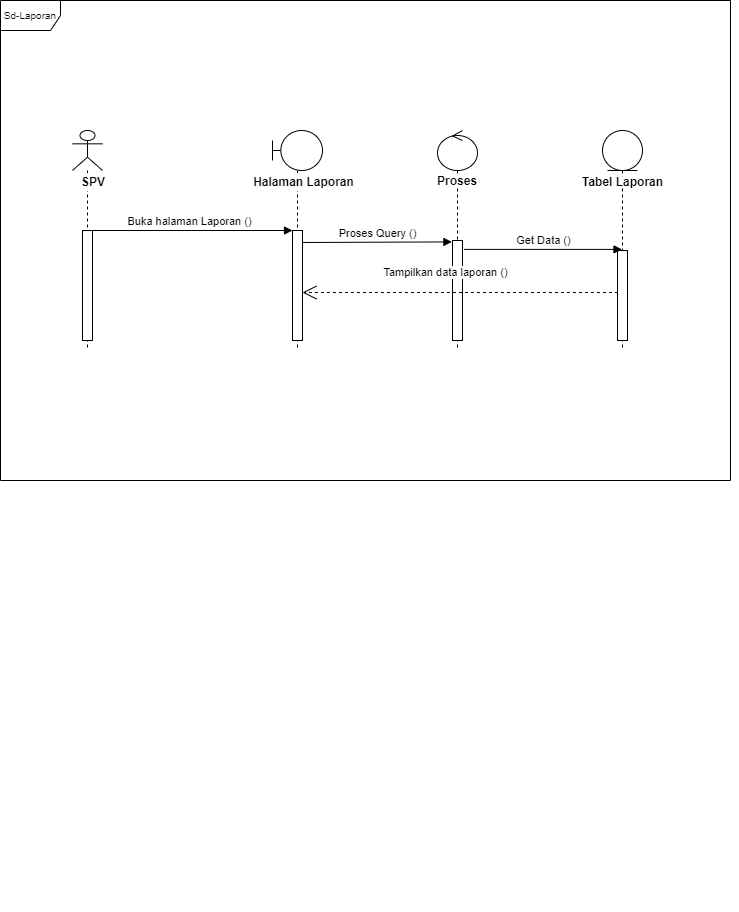

The diagram above was exported from draw.io. Its source (the exported page's mxGraphModel, read from the mxfile embedded in the PNG):
<mxGraphModel dx="1122" dy="1520" grid="1" gridSize="10" guides="1" tooltips="1" connect="1" arrows="1" fold="1" page="1" pageScale="1" pageWidth="850" pageHeight="1100" math="0" shadow="0">
  <root>
    <mxCell id="0" />
    <mxCell id="1" parent="0" />
    <mxCell id="Vypx6nQrtCIDXD6Oe-yG-1" value="" style="shape=umlLifeline;participant=umlBoundary;perimeter=lifelinePerimeter;whiteSpace=wrap;html=1;container=1;collapsible=0;recursiveResize=0;verticalAlign=top;spacingTop=36;outlineConnect=0;" vertex="1" parent="1">
      <mxGeometry x="912" y="100" width="50" height="220" as="geometry" />
    </mxCell>
    <mxCell id="Vypx6nQrtCIDXD6Oe-yG-2" value="" style="html=1;points=[];perimeter=orthogonalPerimeter;fillColor=#FFFFFF;" vertex="1" parent="Vypx6nQrtCIDXD6Oe-yG-1">
      <mxGeometry x="20" y="100" width="10" height="110" as="geometry" />
    </mxCell>
    <mxCell id="Vypx6nQrtCIDXD6Oe-yG-8" value="" style="shape=umlLifeline;participant=umlControl;perimeter=lifelinePerimeter;whiteSpace=wrap;html=1;container=1;collapsible=0;recursiveResize=0;verticalAlign=top;spacingTop=36;outlineConnect=0;" vertex="1" parent="1">
      <mxGeometry x="1077" y="100" width="40" height="220" as="geometry" />
    </mxCell>
    <mxCell id="Vypx6nQrtCIDXD6Oe-yG-9" value="&lt;b&gt;Proses&lt;/b&gt;" style="rounded=0;whiteSpace=wrap;html=1;fillColor=#FFFFFF;strokeColor=#FFFFFF;" vertex="1" parent="Vypx6nQrtCIDXD6Oe-yG-8">
      <mxGeometry x="5" y="46" width="30" height="10" as="geometry" />
    </mxCell>
    <mxCell id="Vypx6nQrtCIDXD6Oe-yG-10" value="" style="html=1;points=[];perimeter=orthogonalPerimeter;fillColor=#FFFFFF;" vertex="1" parent="Vypx6nQrtCIDXD6Oe-yG-8">
      <mxGeometry x="15" y="110" width="10" height="100" as="geometry" />
    </mxCell>
    <mxCell id="Vypx6nQrtCIDXD6Oe-yG-12" value="" style="shape=umlLifeline;participant=umlEntity;perimeter=lifelinePerimeter;whiteSpace=wrap;html=1;container=1;collapsible=0;recursiveResize=0;verticalAlign=top;spacingTop=36;outlineConnect=0;" vertex="1" parent="1">
      <mxGeometry x="1242" y="100" width="40" height="220" as="geometry" />
    </mxCell>
    <mxCell id="Vypx6nQrtCIDXD6Oe-yG-13" value="" style="html=1;points=[];perimeter=orthogonalPerimeter;fillColor=#FFFFFF;" vertex="1" parent="Vypx6nQrtCIDXD6Oe-yG-12">
      <mxGeometry x="15" y="120" width="10" height="90" as="geometry" />
    </mxCell>
    <mxCell id="Vypx6nQrtCIDXD6Oe-yG-15" value="Buka halaman Laporan ()" style="html=1;verticalAlign=bottom;endArrow=block;rounded=0;" edge="1" parent="1" source="Vypx6nQrtCIDXD6Oe-yG-16">
      <mxGeometry width="80" relative="1" as="geometry">
        <mxPoint x="772" y="200" as="sourcePoint" />
        <mxPoint x="932" y="200" as="targetPoint" />
      </mxGeometry>
    </mxCell>
    <mxCell id="Vypx6nQrtCIDXD6Oe-yG-16" value="" style="shape=umlLifeline;participant=umlActor;perimeter=lifelinePerimeter;whiteSpace=wrap;html=1;container=1;collapsible=0;recursiveResize=0;verticalAlign=top;spacingTop=36;outlineConnect=0;" vertex="1" parent="1">
      <mxGeometry x="712" y="100" width="30" height="220" as="geometry" />
    </mxCell>
    <mxCell id="Vypx6nQrtCIDXD6Oe-yG-17" value="" style="html=1;points=[];perimeter=orthogonalPerimeter;fillColor=#FFFFFF;" vertex="1" parent="Vypx6nQrtCIDXD6Oe-yG-16">
      <mxGeometry x="10" y="100" width="10" height="110" as="geometry" />
    </mxCell>
    <mxCell id="Vypx6nQrtCIDXD6Oe-yG-18" value="Get Data ()" style="html=1;verticalAlign=bottom;endArrow=block;rounded=0;exitX=1.152;exitY=0.089;exitDx=0;exitDy=0;exitPerimeter=0;" edge="1" parent="1" source="Vypx6nQrtCIDXD6Oe-yG-10" target="Vypx6nQrtCIDXD6Oe-yG-12">
      <mxGeometry width="80" relative="1" as="geometry">
        <mxPoint x="1105.67" y="240" as="sourcePoint" />
        <mxPoint x="1252" y="240.64" as="targetPoint" />
      </mxGeometry>
    </mxCell>
    <mxCell id="Vypx6nQrtCIDXD6Oe-yG-19" value="&lt;b&gt;SPV&lt;/b&gt;" style="rounded=0;whiteSpace=wrap;html=1;fillColor=#FFFFFF;strokeColor=#FFFFFF;" vertex="1" parent="1">
      <mxGeometry x="694.5" y="143" width="77.5" height="17" as="geometry" />
    </mxCell>
    <mxCell id="Vypx6nQrtCIDXD6Oe-yG-20" value="&lt;b&gt;Halaman Laporan&lt;/b&gt;" style="rounded=0;whiteSpace=wrap;html=1;fillColor=#FFFFFF;strokeColor=#FFFFFF;" vertex="1" parent="1">
      <mxGeometry x="885.13" y="143" width="116.87" height="17" as="geometry" />
    </mxCell>
    <mxCell id="Vypx6nQrtCIDXD6Oe-yG-21" value="Proses Query ()" style="html=1;verticalAlign=bottom;endArrow=block;rounded=0;entryX=-0.062;entryY=0.014;entryDx=0;entryDy=0;entryPerimeter=0;" edge="1" parent="1" target="Vypx6nQrtCIDXD6Oe-yG-10">
      <mxGeometry width="80" relative="1" as="geometry">
        <mxPoint x="942" y="212" as="sourcePoint" />
        <mxPoint x="1092" y="250" as="targetPoint" />
      </mxGeometry>
    </mxCell>
    <mxCell id="Vypx6nQrtCIDXD6Oe-yG-22" value="&lt;b&gt;Tabel Laporan&lt;/b&gt;" style="rounded=0;whiteSpace=wrap;html=1;fillColor=#FFFFFF;strokeColor=#FFFFFF;" vertex="1" parent="1">
      <mxGeometry x="1204.5" y="146.5" width="115" height="10" as="geometry" />
    </mxCell>
    <mxCell id="Vypx6nQrtCIDXD6Oe-yG-23" value="Tampilkan data laporan ()" style="endArrow=open;endSize=12;dashed=1;html=1;rounded=0;exitX=0.045;exitY=0.467;exitDx=0;exitDy=0;exitPerimeter=0;" edge="1" parent="1" source="Vypx6nQrtCIDXD6Oe-yG-13" target="Vypx6nQrtCIDXD6Oe-yG-2">
      <mxGeometry x="0.0939" y="-20" width="160" relative="1" as="geometry">
        <mxPoint x="1256.5" y="300" as="sourcePoint" />
        <mxPoint x="1102" y="300" as="targetPoint" />
        <mxPoint as="offset" />
        <Array as="points" />
      </mxGeometry>
    </mxCell>
    <mxCell id="Vypx6nQrtCIDXD6Oe-yG-28" value="&lt;span style=&quot;color: rgba(0, 0, 0, 0); font-family: monospace; font-size: 0px; text-align: start;&quot;&gt;%3CmxGraphModel%3E%3Croot%3E%3CmxCell%20id%3D%220%22%2F%3E%3CmxCell%20id%3D%221%22%20parent%3D%220%22%2F%3E%3CmxCell%20id%3D%222%22%20value%3D%22%26amp%3Bnbsp%3BData%20Tersimpan()%22%20style%3D%22html%3D1%3BverticalAlign%3Dbottom%3BendArrow%3Dblock%3Brounded%3D0%3BexitX%3D0.867%3BexitY%3D0.007%3BexitDx%3D0%3BexitDy%3D0%3BexitPerimeter%3D0%3BentryX%3D1.007%3BentryY%3D0.344%3BentryDx%3D0%3BentryDy%3D0%3BentryPerimeter%3D0%3B%22%20edge%3D%221%22%20parent%3D%221%22%3E%3CmxGeometry%20x%3D%220.0706%22%20width%3D%2280%22%20relative%3D%221%22%20as%3D%22geometry%22%3E%3CmxPoint%20x%3D%22573.6700000000001%22%20y%3D%22390.63%22%20as%3D%22sourcePoint%22%2F%3E%3CmxPoint%20x%3D%22575.0700000000002%22%20y%3D%22420.9599999999999%22%20as%3D%22targetPoint%22%2F%3E%3CArray%20as%3D%22points%22%3E%3CmxPoint%20x%3D%22640%22%20y%3D%22390%22%2F%3E%3CmxPoint%20x%3D%22640%22%20y%3D%22400%22%2F%3E%3CmxPoint%20x%3D%22640%22%20y%3D%22420%22%2F%3E%3CmxPoint%20x%3D%22610%22%20y%3D%22420%22%2F%3E%3C%2FArray%3E%3CmxPoint%20as%3D%22offset%22%2F%3E%3C%2FmxGeometry%3E%3C%2FmxCell%3E%3C%2Froot%3E%3C%2FmxGraphModel%3E&lt;/span&gt;" style="text;html=1;align=center;verticalAlign=middle;resizable=0;points=[];autosize=1;strokeColor=none;fillColor=none;" vertex="1" parent="1">
      <mxGeometry x="1357.3200000000002" y="850" width="20" height="30" as="geometry" />
    </mxCell>
    <mxCell id="Vypx6nQrtCIDXD6Oe-yG-29" value="&lt;font style=&quot;font-size: 10px;&quot;&gt;Sd-Laporan&lt;/font&gt;" style="shape=umlFrame;whiteSpace=wrap;html=1;strokeColor=#000000;fillColor=#FFFFFF;" vertex="1" parent="1">
      <mxGeometry x="640" y="-30" width="730" height="480" as="geometry" />
    </mxCell>
  </root>
</mxGraphModel>